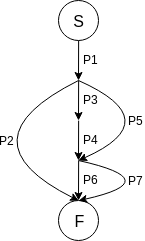

The diagram above was exported from draw.io. Its source (the exported page's mxGraphModel, read from the mxfile embedded in the PNG):
<mxGraphModel dx="797" dy="421" grid="1" gridSize="10" guides="1" tooltips="1" connect="1" arrows="1" fold="1" page="1" pageScale="1" pageWidth="1654" pageHeight="1169" math="0" shadow="0">
  <root>
    <mxCell id="0" />
    <mxCell id="1" parent="0" />
    <mxCell id="eoNO5FuEPELPgSQc6FH2-1" value="&lt;font style=&quot;font-size: 16px&quot;&gt;S&lt;/font&gt;" style="ellipse;whiteSpace=wrap;html=1;aspect=fixed;" vertex="1" parent="1">
      <mxGeometry x="240" width="40" height="40" as="geometry" />
    </mxCell>
    <mxCell id="eoNO5FuEPELPgSQc6FH2-2" value="" style="endArrow=classic;html=1;endFill=1;strokeWidth=1;exitX=0.5;exitY=1;exitDx=0;exitDy=0;" edge="1" parent="1" source="eoNO5FuEPELPgSQc6FH2-1">
      <mxGeometry width="50" height="50" relative="1" as="geometry">
        <mxPoint x="275" y="70" as="sourcePoint" />
        <mxPoint x="260" y="80" as="targetPoint" />
      </mxGeometry>
    </mxCell>
    <mxCell id="eoNO5FuEPELPgSQc6FH2-3" value="P1" style="text;html=1;resizable=0;points=[];align=center;verticalAlign=middle;labelBackgroundColor=#ffffff;" vertex="1" connectable="0" parent="eoNO5FuEPELPgSQc6FH2-2">
      <mxGeometry x="0.6332" relative="1" as="geometry">
        <mxPoint x="12.5" y="-14" as="offset" />
      </mxGeometry>
    </mxCell>
    <mxCell id="eoNO5FuEPELPgSQc6FH2-4" value="" style="endArrow=classic;html=1;endFill=1;strokeWidth=1;entryX=0.5;entryY=0;entryDx=0;entryDy=0;curved=1;" edge="1" parent="1" target="eoNO5FuEPELPgSQc6FH2-6">
      <mxGeometry width="50" height="50" relative="1" as="geometry">
        <mxPoint x="260" y="80" as="sourcePoint" />
        <mxPoint x="40" y="270" as="targetPoint" />
        <Array as="points">
          <mxPoint x="140" y="140" />
        </Array>
      </mxGeometry>
    </mxCell>
    <mxCell id="eoNO5FuEPELPgSQc6FH2-5" value="P2" style="text;html=1;resizable=0;points=[];align=center;verticalAlign=middle;labelBackgroundColor=#ffffff;" vertex="1" connectable="0" parent="eoNO5FuEPELPgSQc6FH2-4">
      <mxGeometry x="0.6332" relative="1" as="geometry">
        <mxPoint x="-28" y="-38" as="offset" />
      </mxGeometry>
    </mxCell>
    <mxCell id="eoNO5FuEPELPgSQc6FH2-6" value="&lt;font style=&quot;font-size: 16px&quot;&gt;F&lt;/font&gt;" style="ellipse;whiteSpace=wrap;html=1;aspect=fixed;" vertex="1" parent="1">
      <mxGeometry x="240" y="200" width="40" height="40" as="geometry" />
    </mxCell>
    <mxCell id="eoNO5FuEPELPgSQc6FH2-9" value="" style="endArrow=classic;html=1;endFill=1;strokeWidth=1;exitX=0.5;exitY=1;exitDx=0;exitDy=0;" edge="1" parent="1">
      <mxGeometry width="50" height="50" relative="1" as="geometry">
        <mxPoint x="260.1428571428571" y="80.14285714285717" as="sourcePoint" />
        <mxPoint x="260" y="120" as="targetPoint" />
      </mxGeometry>
    </mxCell>
    <mxCell id="eoNO5FuEPELPgSQc6FH2-10" value="P3" style="text;html=1;resizable=0;points=[];align=center;verticalAlign=middle;labelBackgroundColor=#ffffff;" vertex="1" connectable="0" parent="eoNO5FuEPELPgSQc6FH2-9">
      <mxGeometry x="0.6332" relative="1" as="geometry">
        <mxPoint x="12.5" y="-14" as="offset" />
      </mxGeometry>
    </mxCell>
    <mxCell id="eoNO5FuEPELPgSQc6FH2-11" value="" style="endArrow=classic;html=1;endFill=1;strokeWidth=1;exitX=0.5;exitY=1;exitDx=0;exitDy=0;" edge="1" parent="1">
      <mxGeometry width="50" height="50" relative="1" as="geometry">
        <mxPoint x="260.1428571428571" y="120.14285714285717" as="sourcePoint" />
        <mxPoint x="260" y="160" as="targetPoint" />
      </mxGeometry>
    </mxCell>
    <mxCell id="eoNO5FuEPELPgSQc6FH2-12" value="P4" style="text;html=1;resizable=0;points=[];align=center;verticalAlign=middle;labelBackgroundColor=#ffffff;" vertex="1" connectable="0" parent="eoNO5FuEPELPgSQc6FH2-11">
      <mxGeometry x="0.6332" relative="1" as="geometry">
        <mxPoint x="12.5" y="-14" as="offset" />
      </mxGeometry>
    </mxCell>
    <mxCell id="eoNO5FuEPELPgSQc6FH2-13" value="" style="endArrow=classic;html=1;endFill=1;strokeWidth=1;exitX=0.5;exitY=1;exitDx=0;exitDy=0;" edge="1" parent="1">
      <mxGeometry width="50" height="50" relative="1" as="geometry">
        <mxPoint x="260.1428571428571" y="160.1428571428571" as="sourcePoint" />
        <mxPoint x="260" y="200" as="targetPoint" />
      </mxGeometry>
    </mxCell>
    <mxCell id="eoNO5FuEPELPgSQc6FH2-14" value="P6" style="text;html=1;resizable=0;points=[];align=center;verticalAlign=middle;labelBackgroundColor=#ffffff;" vertex="1" connectable="0" parent="eoNO5FuEPELPgSQc6FH2-13">
      <mxGeometry x="0.6332" relative="1" as="geometry">
        <mxPoint x="12.5" y="-14" as="offset" />
      </mxGeometry>
    </mxCell>
    <mxCell id="eoNO5FuEPELPgSQc6FH2-15" value="" style="endArrow=classic;html=1;endFill=1;strokeWidth=1;curved=1;" edge="1" parent="1">
      <mxGeometry width="50" height="50" relative="1" as="geometry">
        <mxPoint x="260" y="80" as="sourcePoint" />
        <mxPoint x="260" y="160" as="targetPoint" />
        <Array as="points">
          <mxPoint x="350" y="120" />
        </Array>
      </mxGeometry>
    </mxCell>
    <mxCell id="eoNO5FuEPELPgSQc6FH2-16" value="P5" style="text;html=1;resizable=0;points=[];align=center;verticalAlign=middle;labelBackgroundColor=#ffffff;" vertex="1" connectable="0" parent="eoNO5FuEPELPgSQc6FH2-15">
      <mxGeometry x="0.6332" relative="1" as="geometry">
        <mxPoint x="24" y="-25.5" as="offset" />
      </mxGeometry>
    </mxCell>
    <mxCell id="eoNO5FuEPELPgSQc6FH2-17" value="" style="endArrow=classic;html=1;endFill=1;strokeWidth=1;curved=1;entryX=0.5;entryY=0;entryDx=0;entryDy=0;" edge="1" parent="1" target="eoNO5FuEPELPgSQc6FH2-6">
      <mxGeometry width="50" height="50" relative="1" as="geometry">
        <mxPoint x="260" y="160" as="sourcePoint" />
        <mxPoint x="320" y="240" as="targetPoint" />
        <Array as="points">
          <mxPoint x="350" y="180" />
        </Array>
      </mxGeometry>
    </mxCell>
    <mxCell id="eoNO5FuEPELPgSQc6FH2-18" value="P7" style="text;html=1;resizable=0;points=[];align=center;verticalAlign=middle;labelBackgroundColor=#ffffff;" vertex="1" connectable="0" parent="eoNO5FuEPELPgSQc6FH2-17">
      <mxGeometry x="0.6332" relative="1" as="geometry">
        <mxPoint x="24" y="-12.5" as="offset" />
      </mxGeometry>
    </mxCell>
  </root>
</mxGraphModel>